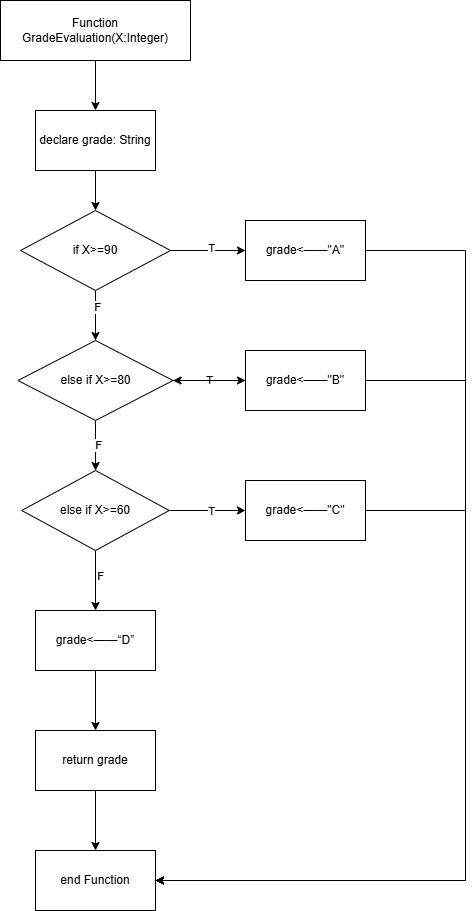

The diagram above was exported from draw.io. Its source (the exported page's mxGraphModel, read from the mxfile embedded in the PNG):
<mxGraphModel dx="706" dy="644" grid="1" gridSize="10" guides="1" tooltips="1" connect="1" arrows="1" fold="1" page="1" pageScale="1" pageWidth="827" pageHeight="1169" math="0" shadow="0">
  <root>
    <mxCell id="0" />
    <mxCell id="1" parent="0" />
    <mxCell id="bsLjHLIUCiZD2woBldEa-37" style="edgeStyle=orthogonalEdgeStyle;rounded=0;orthogonalLoop=1;jettySize=auto;html=1;exitX=1;exitY=0.5;exitDx=0;exitDy=0;entryX=1;entryY=0.5;entryDx=0;entryDy=0;" edge="1" parent="1" source="bsLjHLIUCiZD2woBldEa-1" target="bsLjHLIUCiZD2woBldEa-35">
      <mxGeometry relative="1" as="geometry">
        <Array as="points">
          <mxPoint x="670" y="310" />
          <mxPoint x="670" y="940" />
        </Array>
      </mxGeometry>
    </mxCell>
    <mxCell id="bsLjHLIUCiZD2woBldEa-1" value="grade&amp;lt;——&quot;A&quot;" style="rounded=0;whiteSpace=wrap;html=1;" vertex="1" parent="1">
      <mxGeometry x="450" y="280" width="120" height="60" as="geometry" />
    </mxCell>
    <mxCell id="bsLjHLIUCiZD2woBldEa-8" style="edgeStyle=orthogonalEdgeStyle;rounded=0;orthogonalLoop=1;jettySize=auto;html=1;exitX=0.5;exitY=1;exitDx=0;exitDy=0;entryX=0.5;entryY=0;entryDx=0;entryDy=0;" edge="1" parent="1" source="bsLjHLIUCiZD2woBldEa-2" target="bsLjHLIUCiZD2woBldEa-4">
      <mxGeometry relative="1" as="geometry" />
    </mxCell>
    <mxCell id="bsLjHLIUCiZD2woBldEa-2" value="declare grade: String" style="rounded=0;whiteSpace=wrap;html=1;" vertex="1" parent="1">
      <mxGeometry x="240" y="170" width="120" height="60" as="geometry" />
    </mxCell>
    <mxCell id="bsLjHLIUCiZD2woBldEa-7" style="edgeStyle=orthogonalEdgeStyle;rounded=0;orthogonalLoop=1;jettySize=auto;html=1;exitX=0.5;exitY=1;exitDx=0;exitDy=0;entryX=0.5;entryY=0;entryDx=0;entryDy=0;" edge="1" parent="1" source="bsLjHLIUCiZD2woBldEa-3" target="bsLjHLIUCiZD2woBldEa-2">
      <mxGeometry relative="1" as="geometry" />
    </mxCell>
    <mxCell id="bsLjHLIUCiZD2woBldEa-3" value="Function GradeEvaluation(X:Integer)" style="rounded=0;whiteSpace=wrap;html=1;" vertex="1" parent="1">
      <mxGeometry x="205" y="60" width="190" height="60" as="geometry" />
    </mxCell>
    <mxCell id="bsLjHLIUCiZD2woBldEa-9" style="edgeStyle=orthogonalEdgeStyle;rounded=0;orthogonalLoop=1;jettySize=auto;html=1;exitX=0.5;exitY=1;exitDx=0;exitDy=0;entryX=0.5;entryY=0;entryDx=0;entryDy=0;" edge="1" parent="1" source="bsLjHLIUCiZD2woBldEa-4" target="bsLjHLIUCiZD2woBldEa-5">
      <mxGeometry relative="1" as="geometry" />
    </mxCell>
    <mxCell id="bsLjHLIUCiZD2woBldEa-10" value="F" style="edgeLabel;html=1;align=center;verticalAlign=middle;resizable=0;points=[];" vertex="1" connectable="0" parent="bsLjHLIUCiZD2woBldEa-9">
      <mxGeometry x="-0.35" y="1" relative="1" as="geometry">
        <mxPoint as="offset" />
      </mxGeometry>
    </mxCell>
    <mxCell id="bsLjHLIUCiZD2woBldEa-13" style="edgeStyle=orthogonalEdgeStyle;rounded=0;orthogonalLoop=1;jettySize=auto;html=1;exitX=1;exitY=0.5;exitDx=0;exitDy=0;entryX=0;entryY=0.5;entryDx=0;entryDy=0;" edge="1" parent="1" source="bsLjHLIUCiZD2woBldEa-4" target="bsLjHLIUCiZD2woBldEa-1">
      <mxGeometry relative="1" as="geometry" />
    </mxCell>
    <mxCell id="bsLjHLIUCiZD2woBldEa-14" value="T" style="edgeLabel;html=1;align=center;verticalAlign=middle;resizable=0;points=[];" vertex="1" connectable="0" parent="bsLjHLIUCiZD2woBldEa-13">
      <mxGeometry x="0.0667" y="3" relative="1" as="geometry">
        <mxPoint as="offset" />
      </mxGeometry>
    </mxCell>
    <mxCell id="bsLjHLIUCiZD2woBldEa-4" value="if X&amp;gt;=90" style="rhombus;whiteSpace=wrap;html=1;" vertex="1" parent="1">
      <mxGeometry x="225" y="270" width="150" height="80" as="geometry" />
    </mxCell>
    <mxCell id="bsLjHLIUCiZD2woBldEa-16" value="T" style="edgeStyle=orthogonalEdgeStyle;rounded=0;orthogonalLoop=1;jettySize=auto;html=1;exitX=1;exitY=0.5;exitDx=0;exitDy=0;entryX=0;entryY=0.5;entryDx=0;entryDy=0;" edge="1" parent="1" source="bsLjHLIUCiZD2woBldEa-5" target="bsLjHLIUCiZD2woBldEa-15">
      <mxGeometry relative="1" as="geometry" />
    </mxCell>
    <mxCell id="bsLjHLIUCiZD2woBldEa-18" style="edgeStyle=orthogonalEdgeStyle;rounded=0;orthogonalLoop=1;jettySize=auto;html=1;exitX=0.5;exitY=1;exitDx=0;exitDy=0;" edge="1" parent="1" source="bsLjHLIUCiZD2woBldEa-5" target="bsLjHLIUCiZD2woBldEa-6">
      <mxGeometry relative="1" as="geometry" />
    </mxCell>
    <mxCell id="bsLjHLIUCiZD2woBldEa-19" value="F" style="edgeLabel;html=1;align=center;verticalAlign=middle;resizable=0;points=[];" vertex="1" connectable="0" parent="bsLjHLIUCiZD2woBldEa-18">
      <mxGeometry x="-0.043" y="2" relative="1" as="geometry">
        <mxPoint as="offset" />
      </mxGeometry>
    </mxCell>
    <mxCell id="bsLjHLIUCiZD2woBldEa-5" value="else if X&amp;gt;=80" style="rhombus;whiteSpace=wrap;html=1;" vertex="1" parent="1">
      <mxGeometry x="222.5" y="400" width="155" height="80" as="geometry" />
    </mxCell>
    <mxCell id="bsLjHLIUCiZD2woBldEa-21" style="edgeStyle=orthogonalEdgeStyle;rounded=0;orthogonalLoop=1;jettySize=auto;html=1;exitX=1;exitY=0.5;exitDx=0;exitDy=0;entryX=0;entryY=0.5;entryDx=0;entryDy=0;" edge="1" parent="1" source="bsLjHLIUCiZD2woBldEa-6" target="bsLjHLIUCiZD2woBldEa-20">
      <mxGeometry relative="1" as="geometry" />
    </mxCell>
    <mxCell id="bsLjHLIUCiZD2woBldEa-22" value="T" style="edgeLabel;html=1;align=center;verticalAlign=middle;resizable=0;points=[];" vertex="1" connectable="0" parent="bsLjHLIUCiZD2woBldEa-21">
      <mxGeometry x="0.1082" relative="1" as="geometry">
        <mxPoint as="offset" />
      </mxGeometry>
    </mxCell>
    <mxCell id="bsLjHLIUCiZD2woBldEa-24" style="edgeStyle=orthogonalEdgeStyle;rounded=0;orthogonalLoop=1;jettySize=auto;html=1;exitX=0.5;exitY=1;exitDx=0;exitDy=0;entryX=0.5;entryY=0;entryDx=0;entryDy=0;" edge="1" parent="1" source="bsLjHLIUCiZD2woBldEa-6" target="bsLjHLIUCiZD2woBldEa-23">
      <mxGeometry relative="1" as="geometry" />
    </mxCell>
    <mxCell id="bsLjHLIUCiZD2woBldEa-25" value="F" style="edgeLabel;html=1;align=center;verticalAlign=middle;resizable=0;points=[];" vertex="1" connectable="0" parent="bsLjHLIUCiZD2woBldEa-24">
      <mxGeometry x="-0.1714" y="4" relative="1" as="geometry">
        <mxPoint as="offset" />
      </mxGeometry>
    </mxCell>
    <mxCell id="bsLjHLIUCiZD2woBldEa-6" value="else if X&amp;gt;=60" style="rhombus;whiteSpace=wrap;html=1;" vertex="1" parent="1">
      <mxGeometry x="226.25" y="530" width="147.5" height="80" as="geometry" />
    </mxCell>
    <mxCell id="bsLjHLIUCiZD2woBldEa-34" value="" style="edgeStyle=orthogonalEdgeStyle;rounded=0;orthogonalLoop=1;jettySize=auto;html=1;" edge="1" parent="1" source="bsLjHLIUCiZD2woBldEa-15" target="bsLjHLIUCiZD2woBldEa-5">
      <mxGeometry relative="1" as="geometry" />
    </mxCell>
    <mxCell id="bsLjHLIUCiZD2woBldEa-41" style="edgeStyle=orthogonalEdgeStyle;rounded=0;orthogonalLoop=1;jettySize=auto;html=1;exitX=1;exitY=0.5;exitDx=0;exitDy=0;entryX=1;entryY=0.5;entryDx=0;entryDy=0;" edge="1" parent="1" source="bsLjHLIUCiZD2woBldEa-15" target="bsLjHLIUCiZD2woBldEa-35">
      <mxGeometry relative="1" as="geometry">
        <Array as="points">
          <mxPoint x="670" y="440" />
          <mxPoint x="670" y="940" />
        </Array>
      </mxGeometry>
    </mxCell>
    <mxCell id="bsLjHLIUCiZD2woBldEa-15" value="grade&amp;lt;——&quot;B&quot;" style="rounded=0;whiteSpace=wrap;html=1;" vertex="1" parent="1">
      <mxGeometry x="450" y="410" width="120" height="60" as="geometry" />
    </mxCell>
    <mxCell id="bsLjHLIUCiZD2woBldEa-40" style="edgeStyle=orthogonalEdgeStyle;rounded=0;orthogonalLoop=1;jettySize=auto;html=1;exitX=1;exitY=0.5;exitDx=0;exitDy=0;entryX=1;entryY=0.5;entryDx=0;entryDy=0;" edge="1" parent="1" source="bsLjHLIUCiZD2woBldEa-20" target="bsLjHLIUCiZD2woBldEa-35">
      <mxGeometry relative="1" as="geometry">
        <Array as="points">
          <mxPoint x="670" y="570" />
          <mxPoint x="670" y="940" />
        </Array>
      </mxGeometry>
    </mxCell>
    <mxCell id="bsLjHLIUCiZD2woBldEa-20" value="grade&amp;lt;——&quot;C&quot;" style="rounded=0;whiteSpace=wrap;html=1;" vertex="1" parent="1">
      <mxGeometry x="450" y="540" width="120" height="60" as="geometry" />
    </mxCell>
    <mxCell id="bsLjHLIUCiZD2woBldEa-27" style="edgeStyle=orthogonalEdgeStyle;rounded=0;orthogonalLoop=1;jettySize=auto;html=1;exitX=0.5;exitY=1;exitDx=0;exitDy=0;" edge="1" parent="1" source="bsLjHLIUCiZD2woBldEa-23" target="bsLjHLIUCiZD2woBldEa-26">
      <mxGeometry relative="1" as="geometry" />
    </mxCell>
    <mxCell id="bsLjHLIUCiZD2woBldEa-23" value="grade&amp;lt;——“D”" style="rounded=0;whiteSpace=wrap;html=1;" vertex="1" parent="1">
      <mxGeometry x="240" y="670" width="120" height="60" as="geometry" />
    </mxCell>
    <mxCell id="bsLjHLIUCiZD2woBldEa-36" style="edgeStyle=orthogonalEdgeStyle;rounded=0;orthogonalLoop=1;jettySize=auto;html=1;exitX=0.5;exitY=1;exitDx=0;exitDy=0;entryX=0.5;entryY=0;entryDx=0;entryDy=0;" edge="1" parent="1" source="bsLjHLIUCiZD2woBldEa-26" target="bsLjHLIUCiZD2woBldEa-35">
      <mxGeometry relative="1" as="geometry" />
    </mxCell>
    <mxCell id="bsLjHLIUCiZD2woBldEa-26" value="return grade" style="rounded=0;whiteSpace=wrap;html=1;" vertex="1" parent="1">
      <mxGeometry x="240" y="790" width="120" height="60" as="geometry" />
    </mxCell>
    <mxCell id="bsLjHLIUCiZD2woBldEa-35" value="end Function" style="rounded=0;whiteSpace=wrap;html=1;" vertex="1" parent="1">
      <mxGeometry x="240" y="910" width="120" height="60" as="geometry" />
    </mxCell>
  </root>
</mxGraphModel>